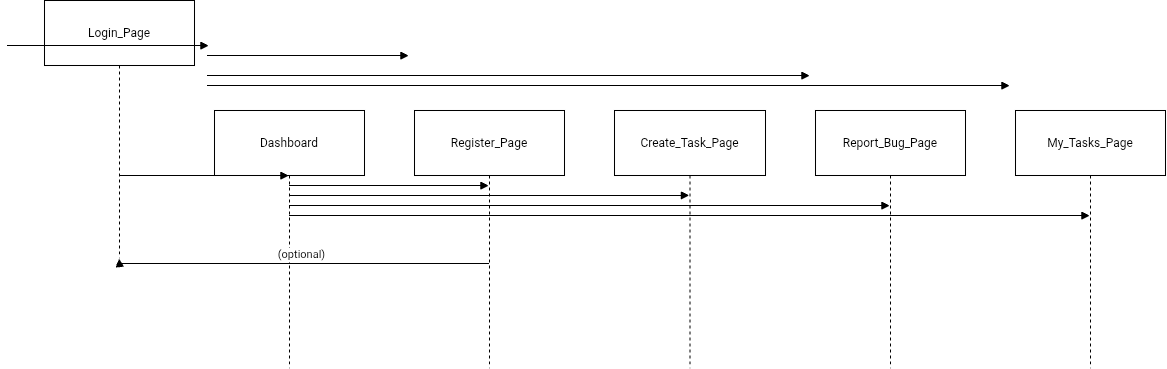

The diagram above was exported from draw.io. Its source (the exported page's mxGraphModel, read from the mxfile embedded in the PNG):
<mxGraphModel dx="324" dy="556" grid="1" gridSize="10" guides="1" tooltips="1" connect="0" arrows="1" fold="1" page="1" pageScale="1" pageWidth="1654" pageHeight="1169" background="light-dark(#FFFFFF,#666666)" math="0" shadow="0">
  <root>
    <mxCell id="0" />
    <mxCell id="1" parent="0" />
    <mxCell id="-HXZ3NlMA9Ym_ezcbMtP-13" parent="1" style="shape=umlLifeline;perimeter=lifelinePerimeter;whiteSpace=wrap;container=1;dropTarget=0;collapsible=0;recursiveResize=0;outlineConnect=0;portConstraint=eastwest;newEdgeStyle={&quot;edgeStyle&quot;:&quot;elbowEdgeStyle&quot;,&quot;elbow&quot;:&quot;vertical&quot;,&quot;curved&quot;:0,&quot;rounded&quot;:0};size=65;fillColor=default;strokeColor=light-dark(#000000,#7A7A7A);rounded=0;" value="Login_Page" vertex="1">
      <mxGeometry height="258" width="150" x="140" y="290" as="geometry" />
    </mxCell>
    <mxCell id="-HXZ3NlMA9Ym_ezcbMtP-7" edge="1" parent="1" style="verticalAlign=bottom;edgeStyle=elbowEdgeStyle;elbow=vertical;curved=0;rounded=0;endArrow=block;" value="">
      <mxGeometry relative="1" as="geometry">
        <Array as="points">
          <mxPoint x="214" y="335" />
        </Array>
        <mxPoint x="102.64285714285711" y="335" as="sourcePoint" />
        <mxPoint x="304.5" y="335" as="targetPoint" />
      </mxGeometry>
    </mxCell>
    <mxCell id="-HXZ3NlMA9Ym_ezcbMtP-8" edge="1" parent="1" style="verticalAlign=bottom;edgeStyle=elbowEdgeStyle;elbow=vertical;curved=0;rounded=0;endArrow=block;" value="">
      <mxGeometry relative="1" as="geometry">
        <Array as="points">
          <mxPoint x="414" y="345" />
        </Array>
        <mxPoint x="302.6428571428571" y="345" as="sourcePoint" />
        <mxPoint x="504.5" y="345" as="targetPoint" />
      </mxGeometry>
    </mxCell>
    <mxCell id="-HXZ3NlMA9Ym_ezcbMtP-10" edge="1" parent="1" style="verticalAlign=bottom;edgeStyle=elbowEdgeStyle;elbow=vertical;curved=0;rounded=0;endArrow=block;" value="">
      <mxGeometry relative="1" as="geometry">
        <Array as="points">
          <mxPoint x="614" y="365" />
        </Array>
        <mxPoint x="302.6428571428571" y="365" as="sourcePoint" />
        <mxPoint x="905.5" y="365" as="targetPoint" />
      </mxGeometry>
    </mxCell>
    <mxCell id="-HXZ3NlMA9Ym_ezcbMtP-11" edge="1" parent="1" style="verticalAlign=bottom;edgeStyle=elbowEdgeStyle;elbow=vertical;curved=0;rounded=0;endArrow=block;" value="">
      <mxGeometry relative="1" as="geometry">
        <Array as="points">
          <mxPoint x="714" y="375" />
        </Array>
        <mxPoint x="302.6428571428571" y="375" as="sourcePoint" />
        <mxPoint x="1105.5" y="375" as="targetPoint" />
      </mxGeometry>
    </mxCell>
    <mxCell id="-HXZ3NlMA9Ym_ezcbMtP-14" parent="1" style="shape=umlLifeline;perimeter=lifelinePerimeter;whiteSpace=wrap;container=1;dropTarget=0;collapsible=0;recursiveResize=0;outlineConnect=0;portConstraint=eastwest;newEdgeStyle={&quot;edgeStyle&quot;:&quot;elbowEdgeStyle&quot;,&quot;elbow&quot;:&quot;vertical&quot;,&quot;curved&quot;:0,&quot;rounded&quot;:0};size=65;" value="Dashboard" vertex="1">
      <mxGeometry height="258" width="150" x="310" y="400" as="geometry" />
    </mxCell>
    <mxCell id="-HXZ3NlMA9Ym_ezcbMtP-15" parent="1" style="shape=umlLifeline;perimeter=lifelinePerimeter;whiteSpace=wrap;container=1;dropTarget=0;collapsible=0;recursiveResize=0;outlineConnect=0;portConstraint=eastwest;newEdgeStyle={&quot;edgeStyle&quot;:&quot;elbowEdgeStyle&quot;,&quot;elbow&quot;:&quot;vertical&quot;,&quot;curved&quot;:0,&quot;rounded&quot;:0};size=65;" value="Register_Page" vertex="1">
      <mxGeometry height="258" width="150" x="510" y="400" as="geometry" />
    </mxCell>
    <mxCell id="-HXZ3NlMA9Ym_ezcbMtP-16" parent="1" style="shape=umlLifeline;perimeter=lifelinePerimeter;whiteSpace=wrap;container=1;dropTarget=0;collapsible=0;recursiveResize=0;outlineConnect=0;portConstraint=eastwest;newEdgeStyle={&quot;edgeStyle&quot;:&quot;elbowEdgeStyle&quot;,&quot;elbow&quot;:&quot;vertical&quot;,&quot;curved&quot;:0,&quot;rounded&quot;:0};size=65;" value="Create_Task_Page" vertex="1">
      <mxGeometry height="258" width="151" x="710" y="400" as="geometry" />
    </mxCell>
    <mxCell id="-HXZ3NlMA9Ym_ezcbMtP-17" parent="1" style="shape=umlLifeline;perimeter=lifelinePerimeter;whiteSpace=wrap;container=1;dropTarget=0;collapsible=0;recursiveResize=0;outlineConnect=0;portConstraint=eastwest;newEdgeStyle={&quot;edgeStyle&quot;:&quot;elbowEdgeStyle&quot;,&quot;elbow&quot;:&quot;vertical&quot;,&quot;curved&quot;:0,&quot;rounded&quot;:0};size=65;" value="Report_Bug_Page" vertex="1">
      <mxGeometry height="258" width="150" x="911" y="400" as="geometry" />
    </mxCell>
    <mxCell id="-HXZ3NlMA9Ym_ezcbMtP-18" parent="1" style="shape=umlLifeline;perimeter=lifelinePerimeter;whiteSpace=wrap;container=1;dropTarget=0;collapsible=0;recursiveResize=0;outlineConnect=0;portConstraint=eastwest;newEdgeStyle={&quot;edgeStyle&quot;:&quot;elbowEdgeStyle&quot;,&quot;elbow&quot;:&quot;vertical&quot;,&quot;curved&quot;:0,&quot;rounded&quot;:0};size=65;" value="My_Tasks_Page" vertex="1">
      <mxGeometry height="258" width="150" x="1111" y="400" as="geometry" />
    </mxCell>
    <mxCell id="-HXZ3NlMA9Ym_ezcbMtP-19" edge="1" parent="1" source="-HXZ3NlMA9Ym_ezcbMtP-13" style="verticalAlign=bottom;edgeStyle=elbowEdgeStyle;elbow=vertical;curved=0;rounded=0;endArrow=block;" target="-HXZ3NlMA9Ym_ezcbMtP-14" value="">
      <mxGeometry relative="1" as="geometry">
        <Array as="points">
          <mxPoint x="294" y="465" />
        </Array>
      </mxGeometry>
    </mxCell>
    <mxCell id="-HXZ3NlMA9Ym_ezcbMtP-20" edge="1" parent="1" source="-HXZ3NlMA9Ym_ezcbMtP-14" style="verticalAlign=bottom;edgeStyle=elbowEdgeStyle;elbow=vertical;curved=0;rounded=0;endArrow=block;" target="-HXZ3NlMA9Ym_ezcbMtP-15" value="">
      <mxGeometry relative="1" as="geometry">
        <Array as="points">
          <mxPoint x="494" y="475" />
        </Array>
      </mxGeometry>
    </mxCell>
    <mxCell id="-HXZ3NlMA9Ym_ezcbMtP-21" edge="1" parent="1" source="-HXZ3NlMA9Ym_ezcbMtP-14" style="verticalAlign=bottom;edgeStyle=elbowEdgeStyle;elbow=vertical;curved=0;rounded=0;endArrow=block;" target="-HXZ3NlMA9Ym_ezcbMtP-16" value="">
      <mxGeometry relative="1" as="geometry">
        <Array as="points">
          <mxPoint x="594" y="485" />
        </Array>
      </mxGeometry>
    </mxCell>
    <mxCell id="-HXZ3NlMA9Ym_ezcbMtP-22" edge="1" parent="1" source="-HXZ3NlMA9Ym_ezcbMtP-14" style="verticalAlign=bottom;edgeStyle=elbowEdgeStyle;elbow=vertical;curved=0;rounded=0;endArrow=block;" target="-HXZ3NlMA9Ym_ezcbMtP-17" value="">
      <mxGeometry relative="1" as="geometry">
        <Array as="points">
          <mxPoint x="694" y="495" />
        </Array>
      </mxGeometry>
    </mxCell>
    <mxCell id="-HXZ3NlMA9Ym_ezcbMtP-23" edge="1" parent="1" source="-HXZ3NlMA9Ym_ezcbMtP-14" style="verticalAlign=bottom;edgeStyle=elbowEdgeStyle;elbow=vertical;curved=0;rounded=0;endArrow=block;" target="-HXZ3NlMA9Ym_ezcbMtP-18" value="">
      <mxGeometry relative="1" as="geometry">
        <Array as="points">
          <mxPoint x="794" y="505" />
        </Array>
      </mxGeometry>
    </mxCell>
    <mxCell id="-HXZ3NlMA9Ym_ezcbMtP-24" edge="1" parent="1" source="-HXZ3NlMA9Ym_ezcbMtP-15" style="verticalAlign=bottom;edgeStyle=elbowEdgeStyle;elbow=vertical;curved=0;rounded=0;endArrow=block;" target="-HXZ3NlMA9Ym_ezcbMtP-13" value="(optional)">
      <mxGeometry relative="1" as="geometry">
        <Array as="points">
          <mxPoint x="397" y="553" />
        </Array>
      </mxGeometry>
    </mxCell>
  </root>
</mxGraphModel>